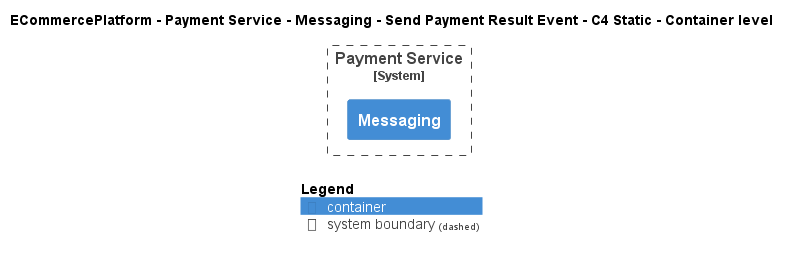

The diagram above was rendered by PlantUML. Its source (embedded in the PNG):
@startuml
!include ..\..\..\..\..\..\..\.c4s\C4_Container.puml

AddElementTag("c4interflow:lifecycle:new", $bgColor=green, $fontColor=#ffffff, $borderColor=green, $shadowing="False")
AddElementTag("c4interflow:lifecycle:changed", $bgColor=orange, $fontColor=#ffffff, $borderColor=orange, $shadowing="False")
AddElementTag("c4interflow:lifecycle:removed", $bgColor=red, $fontColor=#ffffff, $borderColor=red, $shadowing="False")

AddRelTag("c4interflow:lifecycle:new", $textColor=green, $lineColor=green)
AddRelTag("c4interflow:lifecycle:changed", $textColor=orange, $lineColor=orange)
AddRelTag("c4interflow:lifecycle:removed", $textColor=red, $lineColor=red)

SHOW_PERSON_PORTRAIT()
LAYOUT_TOP_DOWN()

skinparam linetype polyline

title ECommercePlatform - Payment Service - Messaging - Send Payment Result Event - C4 Static - Container level


System_Boundary(ECommercePlatform.SoftwareSystems.PaymentService, "Payment Service") {
    Container(ECommercePlatform.SoftwareSystems.PaymentService.Containers.Messaging, "Messaging", "", "")
}



SHOW_LEGEND()
@enduml